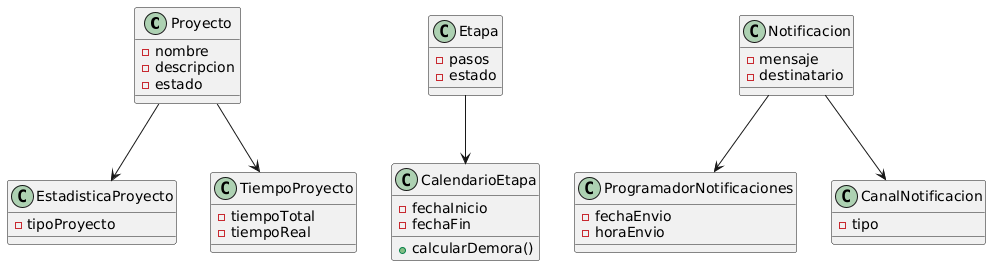

The diagram above was rendered by PlantUML. Its source (embedded in the PNG):
@startuml
class Proyecto {
  - nombre
  - descripcion
  - estado
}

class EstadisticaProyecto {
  - tipoProyecto
}

class TiempoProyecto {
  - tiempoTotal
  - tiempoReal
}

Proyecto --> EstadisticaProyecto
Proyecto --> TiempoProyecto

class Etapa {
  - pasos
  - estado
}

class CalendarioEtapa {
  - fechaInicio
  - fechaFin
  + calcularDemora()
}

Etapa --> CalendarioEtapa

class Notificacion {
  - mensaje
  - destinatario
}

class ProgramadorNotificaciones {
  - fechaEnvio
  - horaEnvio
}

class CanalNotificacion {
  - tipo
}

Notificacion --> ProgramadorNotificaciones
Notificacion --> CanalNotificacion
@enduml